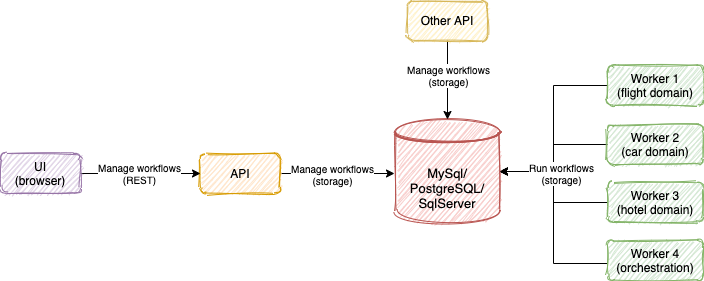

The diagram above was exported from draw.io. Its source (the exported page's mxGraphModel, read from the mxfile embedded in the PNG):
<mxGraphModel dx="946" dy="587" grid="1" gridSize="10" guides="1" tooltips="1" connect="1" arrows="1" fold="1" page="1" pageScale="1" pageWidth="827" pageHeight="1169" math="0" shadow="0">
  <root>
    <mxCell id="0" />
    <mxCell id="1" parent="0" />
    <mxCell id="us2cDPpgsmW-u6fd8scS-2" style="edgeStyle=orthogonalEdgeStyle;rounded=0;orthogonalLoop=1;jettySize=auto;html=1;" parent="1" source="us2cDPpgsmW-u6fd8scS-1" target="nzUQvSkKueNvl9NMvaPP-27" edge="1">
      <mxGeometry relative="1" as="geometry">
        <Array as="points">
          <mxPoint x="630" y="340" />
          <mxPoint x="630" y="248" />
        </Array>
      </mxGeometry>
    </mxCell>
    <mxCell id="nzUQvSkKueNvl9NMvaPP-42" style="edgeStyle=elbowEdgeStyle;rounded=0;orthogonalLoop=1;jettySize=auto;html=1;" parent="1" source="nzUQvSkKueNvl9NMvaPP-44" target="nzUQvSkKueNvl9NMvaPP-27" edge="1">
      <mxGeometry relative="1" as="geometry">
        <mxPoint x="604" y="305" as="targetPoint" />
      </mxGeometry>
    </mxCell>
    <mxCell id="nzUQvSkKueNvl9NMvaPP-12" style="edgeStyle=elbowEdgeStyle;rounded=0;orthogonalLoop=1;jettySize=auto;html=1;" parent="1" source="nzUQvSkKueNvl9NMvaPP-4" target="nzUQvSkKueNvl9NMvaPP-27" edge="1">
      <mxGeometry relative="1" as="geometry">
        <mxPoint x="604" y="188" as="targetPoint" />
      </mxGeometry>
    </mxCell>
    <mxCell id="nzUQvSkKueNvl9NMvaPP-4" value="Worker 1&lt;br&gt;(flight domain)" style="rounded=1;whiteSpace=wrap;html=1;fillColor=#d5e8d4;strokeColor=#82b366;sketch=1;" parent="1" vertex="1">
      <mxGeometry x="684" y="142" width="96" height="40" as="geometry" />
    </mxCell>
    <mxCell id="nzUQvSkKueNvl9NMvaPP-20" style="edgeStyle=orthogonalEdgeStyle;rounded=0;orthogonalLoop=1;jettySize=auto;html=1;" parent="1" source="nzUQvSkKueNvl9NMvaPP-8" edge="1">
      <mxGeometry relative="1" as="geometry">
        <mxPoint x="471" y="250" as="targetPoint" />
      </mxGeometry>
    </mxCell>
    <mxCell id="nzUQvSkKueNvl9NMvaPP-21" value="Manage workflows&lt;br style=&quot;font-size: 10px&quot;&gt;(storage)" style="edgeLabel;html=1;align=center;verticalAlign=middle;resizable=0;points=[];fontSize=10;" parent="nzUQvSkKueNvl9NMvaPP-20" vertex="1" connectable="0">
      <mxGeometry x="0.25" y="-1" relative="1" as="geometry">
        <mxPoint x="-20" y="-1" as="offset" />
      </mxGeometry>
    </mxCell>
    <mxCell id="nzUQvSkKueNvl9NMvaPP-8" value="API" style="rounded=1;whiteSpace=wrap;html=1;fillColor=#ffe6cc;strokeColor=#d79b00;sketch=1;" parent="1" vertex="1">
      <mxGeometry x="277" y="230" width="80" height="40" as="geometry" />
    </mxCell>
    <mxCell id="nzUQvSkKueNvl9NMvaPP-23" style="edgeStyle=orthogonalEdgeStyle;rounded=0;orthogonalLoop=1;jettySize=auto;html=1;entryX=0;entryY=0.5;entryDx=0;entryDy=0;" parent="1" source="nzUQvSkKueNvl9NMvaPP-34" target="nzUQvSkKueNvl9NMvaPP-8" edge="1">
      <mxGeometry relative="1" as="geometry">
        <mxPoint x="192" y="250" as="sourcePoint" />
      </mxGeometry>
    </mxCell>
    <mxCell id="nzUQvSkKueNvl9NMvaPP-24" value="Manage workflows&lt;br style=&quot;font-size: 10px&quot;&gt;(REST)" style="edgeLabel;html=1;align=center;verticalAlign=middle;resizable=0;points=[];fontSize=10;" parent="nzUQvSkKueNvl9NMvaPP-23" vertex="1" connectable="0">
      <mxGeometry x="-0.0353" y="-3" relative="1" as="geometry">
        <mxPoint y="-4" as="offset" />
      </mxGeometry>
    </mxCell>
    <mxCell id="nzUQvSkKueNvl9NMvaPP-27" value="MySql/&lt;br style=&quot;font-size: 13px;&quot;&gt;PostgreSQL/&lt;br style=&quot;font-size: 13px;&quot;&gt;SqlServer" style="shape=datastore;whiteSpace=wrap;html=1;fontSize=13;sketch=1;fillColor=#f8cecc;strokeColor=#b85450;" parent="1" vertex="1">
      <mxGeometry x="472" y="196" width="104" height="104" as="geometry" />
    </mxCell>
    <mxCell id="nzUQvSkKueNvl9NMvaPP-34" value="UI&lt;br&gt;(browser)" style="rounded=1;whiteSpace=wrap;html=1;fillColor=#e1d5e7;strokeColor=#9673a6;sketch=1;" parent="1" vertex="1">
      <mxGeometry x="77" y="230" width="80" height="40" as="geometry" />
    </mxCell>
    <mxCell id="nzUQvSkKueNvl9NMvaPP-36" style="edgeStyle=orthogonalEdgeStyle;rounded=0;orthogonalLoop=1;jettySize=auto;html=1;fontSize=10;" parent="1" source="nzUQvSkKueNvl9NMvaPP-35" target="nzUQvSkKueNvl9NMvaPP-27" edge="1">
      <mxGeometry relative="1" as="geometry">
        <mxPoint x="524" y="160" as="targetPoint" />
      </mxGeometry>
    </mxCell>
    <mxCell id="nzUQvSkKueNvl9NMvaPP-37" value="Manage workflows&lt;br&gt;(storage)" style="edgeLabel;html=1;align=center;verticalAlign=middle;resizable=0;points=[];fontSize=10;" parent="nzUQvSkKueNvl9NMvaPP-36" vertex="1" connectable="0">
      <mxGeometry x="0.3333" relative="1" as="geometry">
        <mxPoint y="-19" as="offset" />
      </mxGeometry>
    </mxCell>
    <mxCell id="nzUQvSkKueNvl9NMvaPP-35" value="Other API" style="rounded=1;whiteSpace=wrap;html=1;fillColor=#fff2cc;strokeColor=#d6b656;sketch=1;" parent="1" vertex="1">
      <mxGeometry x="484" y="77" width="80" height="40" as="geometry" />
    </mxCell>
    <mxCell id="nzUQvSkKueNvl9NMvaPP-39" style="edgeStyle=orthogonalEdgeStyle;rounded=0;orthogonalLoop=1;jettySize=auto;html=1;" parent="1" source="nzUQvSkKueNvl9NMvaPP-41" target="nzUQvSkKueNvl9NMvaPP-27" edge="1">
      <mxGeometry relative="1" as="geometry">
        <mxPoint x="604" y="247" as="targetPoint" />
        <Array as="points" />
      </mxGeometry>
    </mxCell>
    <mxCell id="nzUQvSkKueNvl9NMvaPP-40" value="Run workflows&lt;br style=&quot;font-size: 10px&quot;&gt;(storage)" style="edgeLabel;html=1;align=center;verticalAlign=middle;resizable=0;points=[];fontSize=10;labelBackgroundColor=#ffffff;" parent="nzUQvSkKueNvl9NMvaPP-39" vertex="1" connectable="0">
      <mxGeometry x="0.06" y="3" relative="1" as="geometry">
        <mxPoint x="4" y="10" as="offset" />
      </mxGeometry>
    </mxCell>
    <mxCell id="nzUQvSkKueNvl9NMvaPP-41" value="Worker 2&lt;br&gt;(car domain)" style="rounded=1;whiteSpace=wrap;html=1;fillColor=#d5e8d4;strokeColor=#82b366;sketch=1;" parent="1" vertex="1">
      <mxGeometry x="684" y="201" width="96" height="40" as="geometry" />
    </mxCell>
    <mxCell id="nzUQvSkKueNvl9NMvaPP-44" value="Worker 3&lt;br&gt;(hotel domain)" style="rounded=1;whiteSpace=wrap;html=1;fillColor=#d5e8d4;strokeColor=#82b366;sketch=1;" parent="1" vertex="1">
      <mxGeometry x="684" y="259" width="96" height="40" as="geometry" />
    </mxCell>
    <mxCell id="us2cDPpgsmW-u6fd8scS-1" value="Worker 4&lt;br&gt;(orchestration)" style="rounded=1;whiteSpace=wrap;html=1;fillColor=#d5e8d4;strokeColor=#82b366;sketch=1;" parent="1" vertex="1">
      <mxGeometry x="684" y="317" width="96" height="40" as="geometry" />
    </mxCell>
  </root>
</mxGraphModel>